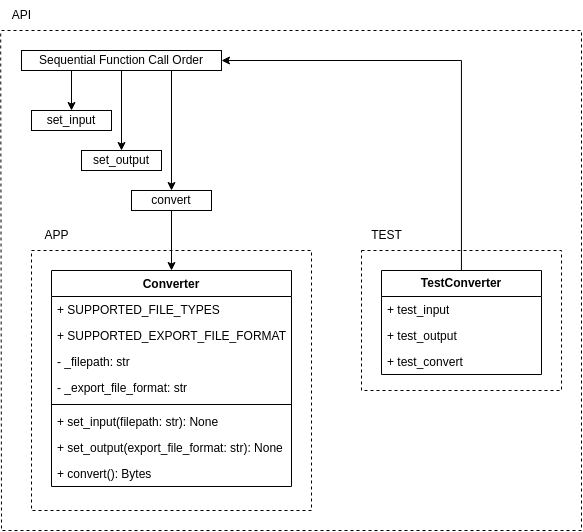

The diagram above was exported from draw.io. Its source (the exported page's mxGraphModel, read from the mxfile embedded in the PNG):
<mxGraphModel dx="829" dy="992" grid="1" gridSize="10" guides="1" tooltips="1" connect="1" arrows="1" fold="1" page="1" pageScale="1" pageWidth="850" pageHeight="1100" math="0" shadow="0">
  <root>
    <mxCell id="0vi9L2g1IfY_A_vXSalU-0" />
    <mxCell id="0vi9L2g1IfY_A_vXSalU-1" parent="0vi9L2g1IfY_A_vXSalU-0" />
    <mxCell id="0vi9L2g1IfY_A_vXSalU-2" value="" style="endArrow=none;dashed=1;html=1;rounded=0;entryX=-0.02;entryY=1.013;entryDx=0;entryDy=0;entryPerimeter=0;" parent="0vi9L2g1IfY_A_vXSalU-1" target="0vi9L2g1IfY_A_vXSalU-3" edge="1">
      <mxGeometry width="50" height="50" relative="1" as="geometry">
        <mxPoint x="120" y="200" as="sourcePoint" />
        <mxPoint x="70" y="720" as="targetPoint" />
        <Array as="points">
          <mxPoint x="700" y="200" />
          <mxPoint x="700" y="520" />
          <mxPoint x="700" y="700" />
          <mxPoint x="400" y="700" />
          <mxPoint x="120" y="700" />
        </Array>
      </mxGeometry>
    </mxCell>
    <mxCell id="0vi9L2g1IfY_A_vXSalU-3" value="API" style="text;html=1;align=center;verticalAlign=middle;resizable=0;points=[];autosize=1;strokeColor=none;fillColor=none;" parent="0vi9L2g1IfY_A_vXSalU-1" vertex="1">
      <mxGeometry x="120" y="170" width="40" height="30" as="geometry" />
    </mxCell>
    <mxCell id="fAENnZics3CxrD8XSAIE-12" style="edgeStyle=orthogonalEdgeStyle;rounded=0;orthogonalLoop=1;jettySize=auto;html=1;" parent="0vi9L2g1IfY_A_vXSalU-1" source="0vi9L2g1IfY_A_vXSalU-6" target="0vi9L2g1IfY_A_vXSalU-15" edge="1">
      <mxGeometry relative="1" as="geometry" />
    </mxCell>
    <mxCell id="0vi9L2g1IfY_A_vXSalU-6" value="convert" style="whiteSpace=wrap;html=1;" parent="0vi9L2g1IfY_A_vXSalU-1" vertex="1">
      <mxGeometry x="250" y="360" width="80" height="20" as="geometry" />
    </mxCell>
    <mxCell id="fAENnZics3CxrD8XSAIE-6" style="edgeStyle=orthogonalEdgeStyle;rounded=0;orthogonalLoop=1;jettySize=auto;html=1;exitX=0.25;exitY=1;exitDx=0;exitDy=0;" parent="0vi9L2g1IfY_A_vXSalU-1" source="0vi9L2g1IfY_A_vXSalU-10" target="0vi9L2g1IfY_A_vXSalU-11" edge="1">
      <mxGeometry relative="1" as="geometry" />
    </mxCell>
    <mxCell id="fAENnZics3CxrD8XSAIE-7" style="edgeStyle=orthogonalEdgeStyle;rounded=0;orthogonalLoop=1;jettySize=auto;html=1;entryX=0.5;entryY=0;entryDx=0;entryDy=0;" parent="0vi9L2g1IfY_A_vXSalU-1" source="0vi9L2g1IfY_A_vXSalU-10" target="0vi9L2g1IfY_A_vXSalU-22" edge="1">
      <mxGeometry relative="1" as="geometry" />
    </mxCell>
    <mxCell id="fAENnZics3CxrD8XSAIE-8" style="edgeStyle=orthogonalEdgeStyle;rounded=0;orthogonalLoop=1;jettySize=auto;html=1;exitX=0.75;exitY=1;exitDx=0;exitDy=0;entryX=0.5;entryY=0;entryDx=0;entryDy=0;" parent="0vi9L2g1IfY_A_vXSalU-1" source="0vi9L2g1IfY_A_vXSalU-10" target="0vi9L2g1IfY_A_vXSalU-6" edge="1">
      <mxGeometry relative="1" as="geometry" />
    </mxCell>
    <mxCell id="0vi9L2g1IfY_A_vXSalU-10" value="Sequential Function Call Order" style="whiteSpace=wrap;html=1;" parent="0vi9L2g1IfY_A_vXSalU-1" vertex="1">
      <mxGeometry x="140" y="220" width="200" height="20" as="geometry" />
    </mxCell>
    <mxCell id="0vi9L2g1IfY_A_vXSalU-11" value="set_input" style="whiteSpace=wrap;html=1;" parent="0vi9L2g1IfY_A_vXSalU-1" vertex="1">
      <mxGeometry x="150" y="280" width="80" height="20" as="geometry" />
    </mxCell>
    <mxCell id="0vi9L2g1IfY_A_vXSalU-12" value="" style="endArrow=none;dashed=1;html=1;rounded=0;" parent="0vi9L2g1IfY_A_vXSalU-1" edge="1">
      <mxGeometry width="50" height="50" relative="1" as="geometry">
        <mxPoint x="150" y="420" as="sourcePoint" />
        <mxPoint x="150" y="420" as="targetPoint" />
        <Array as="points">
          <mxPoint x="290" y="420" />
          <mxPoint x="430" y="420" />
          <mxPoint x="430" y="680" />
          <mxPoint x="150" y="680" />
        </Array>
      </mxGeometry>
    </mxCell>
    <mxCell id="0vi9L2g1IfY_A_vXSalU-13" value="APP" style="text;html=1;align=center;verticalAlign=middle;resizable=0;points=[];autosize=1;strokeColor=none;fillColor=none;" parent="0vi9L2g1IfY_A_vXSalU-1" vertex="1">
      <mxGeometry x="150" y="390" width="50" height="30" as="geometry" />
    </mxCell>
    <mxCell id="0vi9L2g1IfY_A_vXSalU-15" value="Converter" style="swimlane;fontStyle=1;align=center;verticalAlign=top;childLayout=stackLayout;horizontal=1;startSize=26;horizontalStack=0;resizeParent=1;resizeParentMax=0;resizeLast=0;collapsible=1;marginBottom=0;whiteSpace=wrap;html=1;" parent="0vi9L2g1IfY_A_vXSalU-1" vertex="1">
      <mxGeometry x="170" y="440" width="240" height="216" as="geometry" />
    </mxCell>
    <mxCell id="Ar5PAjNn1kiSE2yNBeAJ-0" value="+ SUPPORTED_FILE_TYPES" style="text;strokeColor=none;fillColor=none;align=left;verticalAlign=top;spacingLeft=4;spacingRight=4;overflow=hidden;rotatable=0;points=[[0,0.5],[1,0.5]];portConstraint=eastwest;whiteSpace=wrap;html=1;" vertex="1" parent="0vi9L2g1IfY_A_vXSalU-15">
      <mxGeometry y="26" width="240" height="26" as="geometry" />
    </mxCell>
    <mxCell id="Ar5PAjNn1kiSE2yNBeAJ-1" value="+ SUPPORTED_EXPORT_FILE_FORMAT" style="text;strokeColor=none;fillColor=none;align=left;verticalAlign=top;spacingLeft=4;spacingRight=4;overflow=hidden;rotatable=0;points=[[0,0.5],[1,0.5]];portConstraint=eastwest;whiteSpace=wrap;html=1;" vertex="1" parent="0vi9L2g1IfY_A_vXSalU-15">
      <mxGeometry y="52" width="240" height="26" as="geometry" />
    </mxCell>
    <mxCell id="0vi9L2g1IfY_A_vXSalU-16" value="- _filepath: str" style="text;strokeColor=none;fillColor=none;align=left;verticalAlign=top;spacingLeft=4;spacingRight=4;overflow=hidden;rotatable=0;points=[[0,0.5],[1,0.5]];portConstraint=eastwest;whiteSpace=wrap;html=1;" parent="0vi9L2g1IfY_A_vXSalU-15" vertex="1">
      <mxGeometry y="78" width="240" height="26" as="geometry" />
    </mxCell>
    <mxCell id="0vi9L2g1IfY_A_vXSalU-17" value="- _export_file_format: str" style="text;strokeColor=none;fillColor=none;align=left;verticalAlign=top;spacingLeft=4;spacingRight=4;overflow=hidden;rotatable=0;points=[[0,0.5],[1,0.5]];portConstraint=eastwest;whiteSpace=wrap;html=1;" parent="0vi9L2g1IfY_A_vXSalU-15" vertex="1">
      <mxGeometry y="104" width="240" height="26" as="geometry" />
    </mxCell>
    <mxCell id="0vi9L2g1IfY_A_vXSalU-18" value="" style="line;strokeWidth=1;fillColor=none;align=left;verticalAlign=middle;spacingTop=-1;spacingLeft=3;spacingRight=3;rotatable=0;labelPosition=right;points=[];portConstraint=eastwest;strokeColor=inherit;" parent="0vi9L2g1IfY_A_vXSalU-15" vertex="1">
      <mxGeometry y="130" width="240" height="8" as="geometry" />
    </mxCell>
    <mxCell id="0vi9L2g1IfY_A_vXSalU-19" value="+ set_input(filepath: str): None" style="text;strokeColor=none;fillColor=none;align=left;verticalAlign=top;spacingLeft=4;spacingRight=4;overflow=hidden;rotatable=0;points=[[0,0.5],[1,0.5]];portConstraint=eastwest;whiteSpace=wrap;html=1;" parent="0vi9L2g1IfY_A_vXSalU-15" vertex="1">
      <mxGeometry y="138" width="240" height="26" as="geometry" />
    </mxCell>
    <mxCell id="0vi9L2g1IfY_A_vXSalU-20" value="+ set_output(export_file_format: str): None" style="text;strokeColor=none;fillColor=none;align=left;verticalAlign=top;spacingLeft=4;spacingRight=4;overflow=hidden;rotatable=0;points=[[0,0.5],[1,0.5]];portConstraint=eastwest;whiteSpace=wrap;html=1;" parent="0vi9L2g1IfY_A_vXSalU-15" vertex="1">
      <mxGeometry y="164" width="240" height="26" as="geometry" />
    </mxCell>
    <mxCell id="0vi9L2g1IfY_A_vXSalU-21" value="+ convert(): Bytes" style="text;strokeColor=none;fillColor=none;align=left;verticalAlign=top;spacingLeft=4;spacingRight=4;overflow=hidden;rotatable=0;points=[[0,0.5],[1,0.5]];portConstraint=eastwest;whiteSpace=wrap;html=1;" parent="0vi9L2g1IfY_A_vXSalU-15" vertex="1">
      <mxGeometry y="190" width="240" height="26" as="geometry" />
    </mxCell>
    <mxCell id="0vi9L2g1IfY_A_vXSalU-22" value="set_output" style="whiteSpace=wrap;html=1;" parent="0vi9L2g1IfY_A_vXSalU-1" vertex="1">
      <mxGeometry x="200" y="320" width="80" height="20" as="geometry" />
    </mxCell>
    <mxCell id="ztNlYBSrChDKm99DE_Wh-0" value="" style="endArrow=none;dashed=1;html=1;rounded=0;" parent="0vi9L2g1IfY_A_vXSalU-1" edge="1">
      <mxGeometry width="50" height="50" relative="1" as="geometry">
        <mxPoint x="480" y="420" as="sourcePoint" />
        <mxPoint x="480" y="420" as="targetPoint" />
        <Array as="points">
          <mxPoint x="580" y="420" />
          <mxPoint x="680" y="420" />
          <mxPoint x="680" y="560" />
          <mxPoint x="480" y="560" />
        </Array>
      </mxGeometry>
    </mxCell>
    <mxCell id="fAENnZics3CxrD8XSAIE-13" style="edgeStyle=orthogonalEdgeStyle;rounded=0;orthogonalLoop=1;jettySize=auto;html=1;" parent="0vi9L2g1IfY_A_vXSalU-1" source="ztNlYBSrChDKm99DE_Wh-1" target="0vi9L2g1IfY_A_vXSalU-10" edge="1">
      <mxGeometry relative="1" as="geometry">
        <Array as="points">
          <mxPoint x="580" y="230" />
        </Array>
      </mxGeometry>
    </mxCell>
    <mxCell id="ztNlYBSrChDKm99DE_Wh-1" value="&lt;b&gt;TestConverter&lt;/b&gt;" style="swimlane;fontStyle=0;childLayout=stackLayout;horizontal=1;startSize=26;fillColor=none;horizontalStack=0;resizeParent=1;resizeParentMax=0;resizeLast=0;collapsible=1;marginBottom=0;whiteSpace=wrap;html=1;" parent="0vi9L2g1IfY_A_vXSalU-1" vertex="1">
      <mxGeometry x="500" y="440" width="160" height="104" as="geometry" />
    </mxCell>
    <mxCell id="ztNlYBSrChDKm99DE_Wh-2" value="+ test_input" style="text;strokeColor=none;fillColor=none;align=left;verticalAlign=top;spacingLeft=4;spacingRight=4;overflow=hidden;rotatable=0;points=[[0,0.5],[1,0.5]];portConstraint=eastwest;whiteSpace=wrap;html=1;" parent="ztNlYBSrChDKm99DE_Wh-1" vertex="1">
      <mxGeometry y="26" width="160" height="26" as="geometry" />
    </mxCell>
    <mxCell id="ztNlYBSrChDKm99DE_Wh-3" value="+ test_output" style="text;strokeColor=none;fillColor=none;align=left;verticalAlign=top;spacingLeft=4;spacingRight=4;overflow=hidden;rotatable=0;points=[[0,0.5],[1,0.5]];portConstraint=eastwest;whiteSpace=wrap;html=1;" parent="ztNlYBSrChDKm99DE_Wh-1" vertex="1">
      <mxGeometry y="52" width="160" height="26" as="geometry" />
    </mxCell>
    <mxCell id="ztNlYBSrChDKm99DE_Wh-4" value="+ test_convert" style="text;strokeColor=none;fillColor=none;align=left;verticalAlign=top;spacingLeft=4;spacingRight=4;overflow=hidden;rotatable=0;points=[[0,0.5],[1,0.5]];portConstraint=eastwest;whiteSpace=wrap;html=1;" parent="ztNlYBSrChDKm99DE_Wh-1" vertex="1">
      <mxGeometry y="78" width="160" height="26" as="geometry" />
    </mxCell>
    <mxCell id="ztNlYBSrChDKm99DE_Wh-5" value="TEST" style="text;html=1;align=center;verticalAlign=middle;resizable=0;points=[];autosize=1;strokeColor=none;fillColor=none;" parent="0vi9L2g1IfY_A_vXSalU-1" vertex="1">
      <mxGeometry x="480" y="390" width="50" height="30" as="geometry" />
    </mxCell>
  </root>
</mxGraphModel>